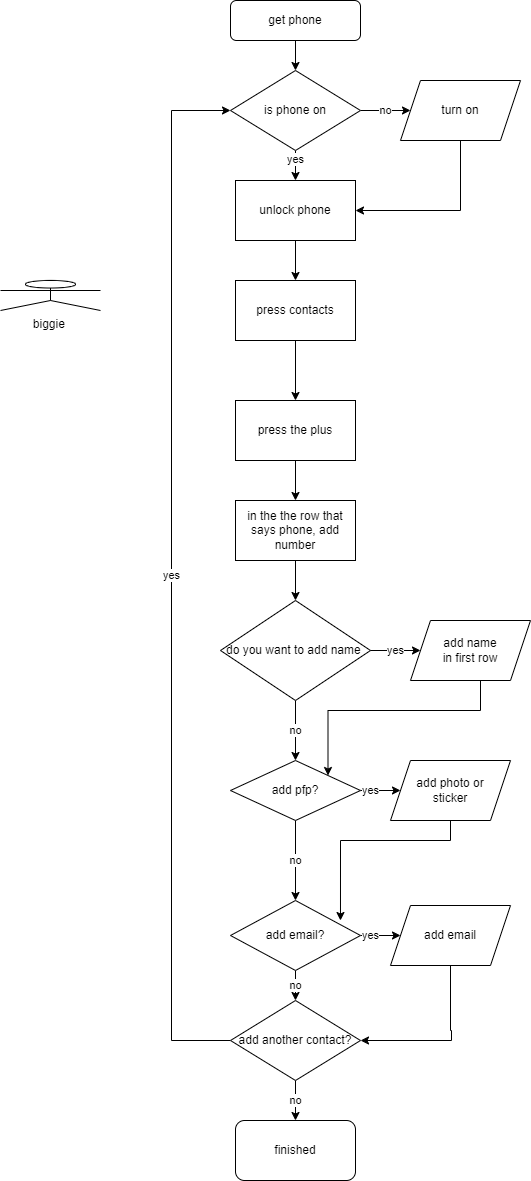

The diagram above was exported from draw.io. Its source (the exported page's mxGraphModel, read from the mxfile embedded in the PNG):
<mxGraphModel dx="1434" dy="790" grid="1" gridSize="10" guides="1" tooltips="1" connect="1" arrows="1" fold="1" page="1" pageScale="1" pageWidth="827" pageHeight="1169" math="0" shadow="0">
  <root>
    <mxCell id="WIyWlLk6GJQsqaUBKTNV-0" />
    <mxCell id="WIyWlLk6GJQsqaUBKTNV-1" parent="WIyWlLk6GJQsqaUBKTNV-0" />
    <mxCell id="NnwihrjCkwCb6uhcJZWd-21" style="edgeStyle=orthogonalEdgeStyle;rounded=0;orthogonalLoop=1;jettySize=auto;html=1;exitX=0.5;exitY=1;exitDx=0;exitDy=0;entryX=0.5;entryY=0;entryDx=0;entryDy=0;" parent="WIyWlLk6GJQsqaUBKTNV-1" source="WIyWlLk6GJQsqaUBKTNV-3" target="NnwihrjCkwCb6uhcJZWd-19" edge="1">
      <mxGeometry relative="1" as="geometry" />
    </mxCell>
    <mxCell id="WIyWlLk6GJQsqaUBKTNV-3" value="get phone" style="rounded=1;whiteSpace=wrap;html=1;fontSize=12;glass=0;strokeWidth=1;shadow=0;" parent="WIyWlLk6GJQsqaUBKTNV-1" vertex="1">
      <mxGeometry x="240" y="10" width="130" height="40" as="geometry" />
    </mxCell>
    <mxCell id="NnwihrjCkwCb6uhcJZWd-3" value="unlock phone" style="rounded=0;whiteSpace=wrap;html=1;" parent="WIyWlLk6GJQsqaUBKTNV-1" vertex="1">
      <mxGeometry x="245" y="190" width="120" height="60" as="geometry" />
    </mxCell>
    <mxCell id="NnwihrjCkwCb6uhcJZWd-5" value="press contacts" style="rounded=0;whiteSpace=wrap;html=1;" parent="WIyWlLk6GJQsqaUBKTNV-1" vertex="1">
      <mxGeometry x="245" y="290" width="120" height="60" as="geometry" />
    </mxCell>
    <mxCell id="NnwihrjCkwCb6uhcJZWd-8" value="" style="endArrow=classic;html=1;rounded=0;entryX=0.5;entryY=0;entryDx=0;entryDy=0;exitX=0.5;exitY=1;exitDx=0;exitDy=0;" parent="WIyWlLk6GJQsqaUBKTNV-1" source="NnwihrjCkwCb6uhcJZWd-3" target="NnwihrjCkwCb6uhcJZWd-5" edge="1">
      <mxGeometry width="50" height="50" relative="1" as="geometry">
        <mxPoint x="300" y="330" as="sourcePoint" />
        <mxPoint x="350" y="280" as="targetPoint" />
        <Array as="points" />
      </mxGeometry>
    </mxCell>
    <mxCell id="NnwihrjCkwCb6uhcJZWd-9" value="" style="endArrow=classic;html=1;rounded=0;exitX=0.5;exitY=1;exitDx=0;exitDy=0;" parent="WIyWlLk6GJQsqaUBKTNV-1" source="NnwihrjCkwCb6uhcJZWd-5" target="NnwihrjCkwCb6uhcJZWd-12" edge="1">
      <mxGeometry width="50" height="50" relative="1" as="geometry">
        <mxPoint x="300" y="280" as="sourcePoint" />
        <mxPoint x="305" y="440" as="targetPoint" />
      </mxGeometry>
    </mxCell>
    <mxCell id="NnwihrjCkwCb6uhcJZWd-10" value="biggie&amp;nbsp;" style="shape=umlActor;verticalLabelPosition=bottom;verticalAlign=top;html=1;outlineConnect=0;" parent="WIyWlLk6GJQsqaUBKTNV-1" vertex="1">
      <mxGeometry x="10" y="290" width="100" height="30" as="geometry" />
    </mxCell>
    <mxCell id="NnwihrjCkwCb6uhcJZWd-12" value="press the plus" style="rounded=0;whiteSpace=wrap;html=1;" parent="WIyWlLk6GJQsqaUBKTNV-1" vertex="1">
      <mxGeometry x="245" y="410" width="120" height="60" as="geometry" />
    </mxCell>
    <mxCell id="NnwihrjCkwCb6uhcJZWd-13" value="in the the row that says phone, add number" style="rounded=0;whiteSpace=wrap;html=1;" parent="WIyWlLk6GJQsqaUBKTNV-1" vertex="1">
      <mxGeometry x="245" y="510" width="120" height="60" as="geometry" />
    </mxCell>
    <mxCell id="NnwihrjCkwCb6uhcJZWd-14" value="" style="endArrow=classic;html=1;rounded=0;entryX=0.5;entryY=0;entryDx=0;entryDy=0;exitX=0.5;exitY=1;exitDx=0;exitDy=0;" parent="WIyWlLk6GJQsqaUBKTNV-1" source="NnwihrjCkwCb6uhcJZWd-12" target="NnwihrjCkwCb6uhcJZWd-13" edge="1">
      <mxGeometry width="50" height="50" relative="1" as="geometry">
        <mxPoint x="480" y="610" as="sourcePoint" />
        <mxPoint x="530" y="560" as="targetPoint" />
      </mxGeometry>
    </mxCell>
    <mxCell id="NnwihrjCkwCb6uhcJZWd-52" value="no" style="edgeStyle=orthogonalEdgeStyle;rounded=0;orthogonalLoop=1;jettySize=auto;html=1;entryX=0.5;entryY=0;entryDx=0;entryDy=0;" parent="WIyWlLk6GJQsqaUBKTNV-1" source="NnwihrjCkwCb6uhcJZWd-15" target="NnwihrjCkwCb6uhcJZWd-29" edge="1">
      <mxGeometry relative="1" as="geometry" />
    </mxCell>
    <mxCell id="NnwihrjCkwCb6uhcJZWd-15" value="do you want to add name&amp;nbsp;" style="rhombus;whiteSpace=wrap;html=1;" parent="WIyWlLk6GJQsqaUBKTNV-1" vertex="1">
      <mxGeometry x="230" y="610" width="150" height="100" as="geometry" />
    </mxCell>
    <mxCell id="NnwihrjCkwCb6uhcJZWd-16" value="" style="endArrow=classic;html=1;rounded=0;exitX=0.5;exitY=1;exitDx=0;exitDy=0;entryX=0.5;entryY=0;entryDx=0;entryDy=0;" parent="WIyWlLk6GJQsqaUBKTNV-1" source="NnwihrjCkwCb6uhcJZWd-13" target="NnwihrjCkwCb6uhcJZWd-15" edge="1">
      <mxGeometry width="50" height="50" relative="1" as="geometry">
        <mxPoint x="480" y="610" as="sourcePoint" />
        <mxPoint x="530" y="560" as="targetPoint" />
      </mxGeometry>
    </mxCell>
    <mxCell id="NnwihrjCkwCb6uhcJZWd-17" value="yes" style="endArrow=classic;html=1;rounded=0;exitX=1;exitY=0.5;exitDx=0;exitDy=0;" parent="WIyWlLk6GJQsqaUBKTNV-1" source="NnwihrjCkwCb6uhcJZWd-15" edge="1">
      <mxGeometry width="50" height="50" relative="1" as="geometry">
        <mxPoint x="480" y="610" as="sourcePoint" />
        <mxPoint x="430" y="660" as="targetPoint" />
      </mxGeometry>
    </mxCell>
    <mxCell id="NnwihrjCkwCb6uhcJZWd-51" style="edgeStyle=orthogonalEdgeStyle;rounded=0;orthogonalLoop=1;jettySize=auto;html=1;entryX=1;entryY=0;entryDx=0;entryDy=0;" parent="WIyWlLk6GJQsqaUBKTNV-1" target="NnwihrjCkwCb6uhcJZWd-29" edge="1">
      <mxGeometry relative="1" as="geometry">
        <mxPoint x="490" y="690" as="sourcePoint" />
        <Array as="points">
          <mxPoint x="490" y="720" />
          <mxPoint x="338" y="720" />
        </Array>
      </mxGeometry>
    </mxCell>
    <mxCell id="NnwihrjCkwCb6uhcJZWd-23" style="edgeStyle=orthogonalEdgeStyle;rounded=0;orthogonalLoop=1;jettySize=auto;html=1;entryX=0.5;entryY=0;entryDx=0;entryDy=0;" parent="WIyWlLk6GJQsqaUBKTNV-1" source="NnwihrjCkwCb6uhcJZWd-19" target="NnwihrjCkwCb6uhcJZWd-3" edge="1">
      <mxGeometry relative="1" as="geometry" />
    </mxCell>
    <mxCell id="NnwihrjCkwCb6uhcJZWd-27" value="yes" style="edgeLabel;html=1;align=center;verticalAlign=middle;resizable=0;points=[];" parent="NnwihrjCkwCb6uhcJZWd-23" vertex="1" connectable="0">
      <mxGeometry x="-0.6857" y="-1" relative="1" as="geometry">
        <mxPoint as="offset" />
      </mxGeometry>
    </mxCell>
    <mxCell id="NnwihrjCkwCb6uhcJZWd-25" value="no" style="edgeStyle=orthogonalEdgeStyle;rounded=0;orthogonalLoop=1;jettySize=auto;html=1;entryX=0;entryY=0.5;entryDx=0;entryDy=0;" parent="WIyWlLk6GJQsqaUBKTNV-1" source="NnwihrjCkwCb6uhcJZWd-19" target="NnwihrjCkwCb6uhcJZWd-24" edge="1">
      <mxGeometry relative="1" as="geometry" />
    </mxCell>
    <mxCell id="NnwihrjCkwCb6uhcJZWd-19" value="is phone on" style="rhombus;whiteSpace=wrap;html=1;" parent="WIyWlLk6GJQsqaUBKTNV-1" vertex="1">
      <mxGeometry x="240" y="80" width="130" height="80" as="geometry" />
    </mxCell>
    <mxCell id="NnwihrjCkwCb6uhcJZWd-26" style="edgeStyle=orthogonalEdgeStyle;rounded=0;orthogonalLoop=1;jettySize=auto;html=1;" parent="WIyWlLk6GJQsqaUBKTNV-1" source="NnwihrjCkwCb6uhcJZWd-24" target="NnwihrjCkwCb6uhcJZWd-3" edge="1">
      <mxGeometry relative="1" as="geometry">
        <mxPoint x="470" y="230" as="targetPoint" />
        <Array as="points">
          <mxPoint x="470" y="220" />
        </Array>
      </mxGeometry>
    </mxCell>
    <mxCell id="NnwihrjCkwCb6uhcJZWd-24" value="turn on" style="shape=parallelogram;perimeter=parallelogramPerimeter;whiteSpace=wrap;html=1;fixedSize=1;" parent="WIyWlLk6GJQsqaUBKTNV-1" vertex="1">
      <mxGeometry x="410" y="90" width="120" height="60" as="geometry" />
    </mxCell>
    <mxCell id="NnwihrjCkwCb6uhcJZWd-53" value="no" style="edgeStyle=orthogonalEdgeStyle;rounded=0;orthogonalLoop=1;jettySize=auto;html=1;entryX=0.5;entryY=0;entryDx=0;entryDy=0;" parent="WIyWlLk6GJQsqaUBKTNV-1" source="NnwihrjCkwCb6uhcJZWd-29" target="NnwihrjCkwCb6uhcJZWd-36" edge="1">
      <mxGeometry relative="1" as="geometry" />
    </mxCell>
    <mxCell id="NnwihrjCkwCb6uhcJZWd-58" value="yes" style="edgeStyle=orthogonalEdgeStyle;rounded=0;orthogonalLoop=1;jettySize=auto;html=1;entryX=0;entryY=0.5;entryDx=0;entryDy=0;" parent="WIyWlLk6GJQsqaUBKTNV-1" source="NnwihrjCkwCb6uhcJZWd-29" target="NnwihrjCkwCb6uhcJZWd-46" edge="1">
      <mxGeometry relative="1" as="geometry" />
    </mxCell>
    <mxCell id="NnwihrjCkwCb6uhcJZWd-29" value="add pfp?" style="rhombus;whiteSpace=wrap;html=1;" parent="WIyWlLk6GJQsqaUBKTNV-1" vertex="1">
      <mxGeometry x="240" y="770" width="130" height="60" as="geometry" />
    </mxCell>
    <mxCell id="NnwihrjCkwCb6uhcJZWd-34" value="finished" style="rounded=1;whiteSpace=wrap;html=1;" parent="WIyWlLk6GJQsqaUBKTNV-1" vertex="1">
      <mxGeometry x="245" y="1130" width="120" height="60" as="geometry" />
    </mxCell>
    <mxCell id="NnwihrjCkwCb6uhcJZWd-57" value="yes" style="edgeStyle=orthogonalEdgeStyle;rounded=0;orthogonalLoop=1;jettySize=auto;html=1;entryX=0;entryY=0.5;entryDx=0;entryDy=0;" parent="WIyWlLk6GJQsqaUBKTNV-1" source="NnwihrjCkwCb6uhcJZWd-36" target="NnwihrjCkwCb6uhcJZWd-47" edge="1">
      <mxGeometry relative="1" as="geometry" />
    </mxCell>
    <mxCell id="E10PvAtCNcqQG1BVE4R--1" value="no" style="edgeStyle=orthogonalEdgeStyle;rounded=0;orthogonalLoop=1;jettySize=auto;html=1;" edge="1" parent="WIyWlLk6GJQsqaUBKTNV-1" source="NnwihrjCkwCb6uhcJZWd-36" target="E10PvAtCNcqQG1BVE4R--0">
      <mxGeometry relative="1" as="geometry" />
    </mxCell>
    <mxCell id="NnwihrjCkwCb6uhcJZWd-36" value="add email?" style="rhombus;whiteSpace=wrap;html=1;" parent="WIyWlLk6GJQsqaUBKTNV-1" vertex="1">
      <mxGeometry x="240" y="910" width="130" height="70" as="geometry" />
    </mxCell>
    <mxCell id="NnwihrjCkwCb6uhcJZWd-46" value="add photo or &lt;br&gt;sticker" style="shape=parallelogram;perimeter=parallelogramPerimeter;whiteSpace=wrap;html=1;fixedSize=1;" parent="WIyWlLk6GJQsqaUBKTNV-1" vertex="1">
      <mxGeometry x="400" y="770" width="120" height="60" as="geometry" />
    </mxCell>
    <mxCell id="E10PvAtCNcqQG1BVE4R--5" style="edgeStyle=orthogonalEdgeStyle;rounded=0;orthogonalLoop=1;jettySize=auto;html=1;entryX=1;entryY=0.5;entryDx=0;entryDy=0;" edge="1" parent="WIyWlLk6GJQsqaUBKTNV-1" source="NnwihrjCkwCb6uhcJZWd-47" target="E10PvAtCNcqQG1BVE4R--0">
      <mxGeometry relative="1" as="geometry">
        <mxPoint x="460" y="1060" as="targetPoint" />
        <Array as="points">
          <mxPoint x="460" y="1040" />
          <mxPoint x="461" y="1040" />
          <mxPoint x="461" y="1050" />
        </Array>
      </mxGeometry>
    </mxCell>
    <mxCell id="NnwihrjCkwCb6uhcJZWd-47" value="add email" style="shape=parallelogram;perimeter=parallelogramPerimeter;whiteSpace=wrap;html=1;fixedSize=1;" parent="WIyWlLk6GJQsqaUBKTNV-1" vertex="1">
      <mxGeometry x="400" y="915" width="120" height="60" as="geometry" />
    </mxCell>
    <mxCell id="NnwihrjCkwCb6uhcJZWd-59" style="edgeStyle=orthogonalEdgeStyle;rounded=0;orthogonalLoop=1;jettySize=auto;html=1;entryX=0.846;entryY=0.286;entryDx=0;entryDy=0;entryPerimeter=0;" parent="WIyWlLk6GJQsqaUBKTNV-1" source="NnwihrjCkwCb6uhcJZWd-46" target="NnwihrjCkwCb6uhcJZWd-36" edge="1">
      <mxGeometry relative="1" as="geometry">
        <Array as="points">
          <mxPoint x="460" y="850" />
          <mxPoint x="350" y="850" />
        </Array>
      </mxGeometry>
    </mxCell>
    <mxCell id="NnwihrjCkwCb6uhcJZWd-61" value="add name &lt;br&gt;in first row" style="shape=parallelogram;perimeter=parallelogramPerimeter;whiteSpace=wrap;html=1;fixedSize=1;" parent="WIyWlLk6GJQsqaUBKTNV-1" vertex="1">
      <mxGeometry x="420" y="630" width="120" height="60" as="geometry" />
    </mxCell>
    <mxCell id="E10PvAtCNcqQG1BVE4R--2" value="no" style="edgeStyle=orthogonalEdgeStyle;rounded=0;orthogonalLoop=1;jettySize=auto;html=1;entryX=0.5;entryY=0;entryDx=0;entryDy=0;" edge="1" parent="WIyWlLk6GJQsqaUBKTNV-1" source="E10PvAtCNcqQG1BVE4R--0" target="NnwihrjCkwCb6uhcJZWd-34">
      <mxGeometry relative="1" as="geometry" />
    </mxCell>
    <mxCell id="E10PvAtCNcqQG1BVE4R--3" value="yes" style="edgeStyle=orthogonalEdgeStyle;rounded=0;orthogonalLoop=1;jettySize=auto;html=1;entryX=0;entryY=0.5;entryDx=0;entryDy=0;" edge="1" parent="WIyWlLk6GJQsqaUBKTNV-1" source="E10PvAtCNcqQG1BVE4R--0" target="NnwihrjCkwCb6uhcJZWd-19">
      <mxGeometry relative="1" as="geometry">
        <mxPoint x="180" y="120" as="targetPoint" />
        <Array as="points">
          <mxPoint x="181" y="1050" />
          <mxPoint x="181" y="120" />
        </Array>
      </mxGeometry>
    </mxCell>
    <mxCell id="E10PvAtCNcqQG1BVE4R--0" value="add another contact?" style="rhombus;whiteSpace=wrap;html=1;" vertex="1" parent="WIyWlLk6GJQsqaUBKTNV-1">
      <mxGeometry x="240" y="1010" width="130" height="80" as="geometry" />
    </mxCell>
  </root>
</mxGraphModel>